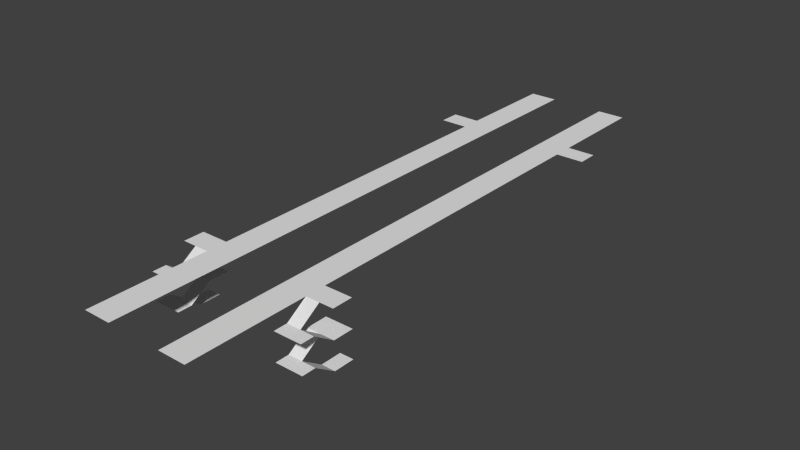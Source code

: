# Source: wst.blend  (saved by Blender 2.62.0; exported with 4.5.12 LTS)
import bpy
from mathutils import Matrix  # noqa: F401  (used for matrix-valued properties, if any)

bpy.ops.wm.read_factory_settings(use_empty=True)
scene = bpy.context.scene
scene.name = 'Scene'

# ---- collections
col_collection_1 = bpy.data.collections.new('Collection 1'); scene.collection.children.link(col_collection_1)

# ---- world
world_world = bpy.data.worlds.new('World'); scene.world = world_world
world_world.color = (0.05088, 0.05088, 0.05088)
world_world.use_sun_shadow = False
world_world.sun_shadow_jitter_overblur = 0.0
world_world.cycles.sampling_method = 'MANUAL'
world_world.cycles.sample_map_resolution = 256

# ---- meshes
me_plane_007 = bpy.data.meshes.new('Plane.007')
me_plane_007.from_pydata([(-3.0, 1.0, 0.0), (-3.0, -2.0, -2.0), (-1.0, -2.0, -2.0), (-1.0, 1.0, 0.0), (-1.0, -4.0, -2.0), (-3.0, -4.0, -2.0), (1.0, -4.0, -2.0), (1.0, -2.0, -2.0), (1.0, 1.0, -4.0), (-1.0, 1.0, -4.0), (-1.0, 4.0, -4.0), (1.0, 4.0, -4.0), (-3.0, 4.0, -4.0), (-3.0, 1.0, -4.0), (-3.0, -2.0, -6.0), (-1.0, -2.0, -6.0), (-1.0, -4.0, -6.0), (-3.0, -4.0, -6.0), (1.0, -4.0, -6.0), (1.0, -2.0, -6.0), (1.0, 1.0, -8.0), (-1.0, 1.0, -8.0), (-1.0, 4.0, -8.0), (1.0, 4.0, -8.0)], [], [(0, 3, 2, 1), (1, 2, 4, 5), (4, 2, 7, 6), (7, 2, 9, 8), (8, 9, 10, 11), (10, 9, 13, 12), (13, 9, 15, 14), (14, 15, 16, 17), (16, 15, 19, 18), (19, 15, 21, 20), (20, 21, 22, 23)])
me_plane_007.use_remesh_preserve_volume = False
me_plane_007.use_remesh_preserve_attributes = False
me_plane_007.use_mirror_vertex_groups = False
me_plane_007.update()
me_plane_006 = bpy.data.meshes.new('Plane.006')
me_plane_006.from_pydata([(0.0, 67.0, 0.0), (0.0, 20.0, 0.0), (4.0, 20.0, 0.0), (4.0, 67.0, 0.0), (4.0, 17.0, 0.0), (0.0, 17.0, 0.0), (0.0, 0.0, 0.0), (4.0, 0.0, 0.0), (8.0, 17.0, 0.0), (8.0, 20.0, 0.0), (4.0, 70.0, 0.0), (0.0, 70.0, 0.0), (0.0, 85.0, 0.0), (4.0, 85.0, 0.0), (8.0, 70.0, 0.0), (8.0, 67.0, 0.0)], [], [(0, 3, 2, 1), (1, 2, 4, 5), (5, 4, 7, 6), (4, 2, 9, 8), (3, 0, 11, 10), (10, 11, 12, 13), (3, 10, 14, 15)])
me_plane_006.use_remesh_preserve_volume = False
me_plane_006.use_remesh_preserve_attributes = False
me_plane_006.use_mirror_vertex_groups = False
me_plane_006.update()
me_plane_003 = bpy.data.meshes.new('Plane.003')
me_plane_003.from_pydata([(1.0, 1.0, 0.0), (1.0, -2.0, -2.0), (-1.0, -2.0, -2.0), (-1.0, 1.0, 0.0), (-1.0, -4.0, -2.0), (1.0, -4.0, -2.0), (-3.0, -4.0, -2.0), (-3.0, -2.0, -2.0), (-3.0, 1.0, -4.0), (-1.0, 1.0, -4.0), (-1.0, 4.0, -4.0), (-3.0, 4.0, -4.0), (1.0, 4.0, -4.0), (1.0, 1.0, -4.0), (1.0, -2.0, -6.0), (-1.0, -2.0, -6.0), (-1.0, -4.0, -6.0), (1.0, -4.0, -6.0), (-3.0, -4.0, -6.0), (-3.0, -2.0, -6.0), (-3.0, 1.0, -8.0), (-1.0, 1.0, -8.0), (-1.0, 4.0, -8.0), (-3.0, 4.0, -8.0)], [], [(0, 3, 2, 1), (1, 2, 4, 5), (4, 2, 7, 6), (7, 2, 9, 8), (8, 9, 10, 11), (10, 9, 13, 12), (13, 9, 15, 14), (14, 15, 16, 17), (16, 15, 19, 18), (19, 15, 21, 20), (20, 21, 22, 23)])
me_plane_003.use_remesh_preserve_volume = False
me_plane_003.use_remesh_preserve_attributes = False
me_plane_003.use_mirror_vertex_groups = False
me_plane_003.update()
me_plane = bpy.data.meshes.new('Plane')
me_plane.from_pydata([(0.0, 67.0, 0.0), (-5.96e-08, 20.0, 0.0), (-4.0, 20.0, 0.0), (-4.0, 67.0, 0.0), (-4.0, 17.0, 0.0), (-5.96e-08, 17.0, 0.0), (-5.96e-08, 0.0, 0.0), (-4.0, 0.0, 0.0), (-8.0, 17.0, 0.0), (-8.0, 20.0, 0.0), (-4.0, 70.0, 0.0), (0.0, 70.0, 0.0), (0.0, 85.0, 0.0), (-4.0, 85.0, 0.0), (-8.0, 70.0, 0.0), (-8.0, 67.0, 0.0)], [], [(0, 3, 2, 1), (1, 2, 4, 5), (5, 4, 7, 6), (4, 2, 9, 8), (3, 0, 11, 10), (10, 11, 12, 13), (3, 10, 14, 15)])
me_plane.use_remesh_preserve_volume = False
me_plane.use_remesh_preserve_attributes = False
me_plane.use_mirror_vertex_groups = False
me_plane.update()

# ---- objects
ob_stairs_1_main = bpy.data.objects.new('stairs.1-main', me_plane_007)
ob_platform_1 = bpy.data.objects.new('platform.1', me_plane_006)
ob_stairs_2_main = bpy.data.objects.new('stairs.2-main', me_plane_003)
ob_platform_2 = bpy.data.objects.new('platform.2', me_plane)

# ---- transforms, parenting, visibility, modifiers, constraints
ob_stairs_1_main.location = (11.0, -31.0, 8.0)
ob_stairs_1_main.lineart.crease_threshold = 0.0
ob_platform_1.location = (4.0, -47.0, 8.0)
ob_platform_1.lineart.crease_threshold = 0.0
ob_stairs_2_main.location = (-9.0, -31.0, 8.0)
ob_stairs_2_main.lineart.crease_threshold = 0.0
ob_platform_2.location = (-4.0, -47.0, 8.0)
ob_platform_2.lineart.crease_threshold = 0.0

# ---- collection membership
col_collection_1.objects.link(ob_stairs_1_main)
col_collection_1.objects.link(ob_platform_1)
col_collection_1.objects.link(ob_stairs_2_main)
col_collection_1.objects.link(ob_platform_2)

# ---- scene / render settings (as saved in the file)
scene.frame_start = 1; scene.frame_end = 250; scene.frame_set(1)
scene.render.engine = 'BLENDER_EEVEE_NEXT'
scene.render.image_settings.color_mode = 'RGB'
scene.render.image_settings.compression = 90
scene.render.resolution_percentage = 50
scene.render.dither_intensity = 0.0
scene.render.bake_margin = 2
scene.render.bake_bias = 0.0
scene.cycles.use_denoising = False
scene.cycles.samples = 10
scene.cycles.sampling_pattern = 'TABULATED_SOBOL'
scene.cycles.light_sampling_threshold = 0.0
scene.cycles.use_adaptive_sampling = False
scene.cycles.use_light_tree = False
scene.cycles.blur_glossy = 0.0
scene.cycles.volume_bounces = 1
scene.cycles.pixel_filter_type = 'GAUSSIAN'
scene.cycles.sample_clamp_indirect = 0.0
scene.view_settings.view_transform = 'Standard'
bpy.context.view_layer.update()

# ---- added for rendering (the .blend has no active camera and no usable light): camera, sun
cam_auto = bpy.data.cameras.new('AutoCamera')
cam_auto.lens = 50.0
cam_auto.sensor_width = 36.0
cam_auto.clip_end = 1440.03
ob_auto_camera = bpy.data.objects.new('AutoCamera', cam_auto)
scene.collection.objects.link(ob_auto_camera)
ob_auto_camera.location = (82.0534, -102.964, 69.6427)
ob_auto_camera.rotation_euler = (1.09748, -7.21219e-08, 0.694738)
scene.camera = ob_auto_camera
light_auto_sun = bpy.data.lights.new('AutoSun', 'SUN')
light_auto_sun.energy = 3.0
light_auto_sun.angle = 0.0523599
ob_auto_sun = bpy.data.objects.new('AutoSun', light_auto_sun)
scene.collection.objects.link(ob_auto_sun)
ob_auto_sun.rotation_euler = (0.872665, 0.174533, 0.523599)
bpy.context.view_layer.update()
